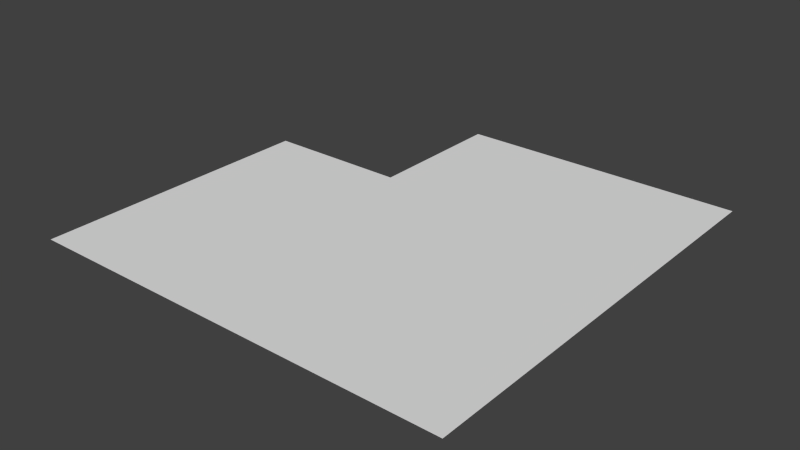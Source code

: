 # Source: wb_sharp.blend  (saved by Blender 2.74.0; exported with 4.5.12 LTS)
import bpy
from mathutils import Matrix  # noqa: F401  (used for matrix-valued properties, if any)

bpy.ops.wm.read_factory_settings(use_empty=True)
scene = bpy.context.scene
scene.name = 'Scene'

# ---- collections
col_collection_1 = bpy.data.collections.new('Collection 1'); scene.collection.children.link(col_collection_1)

# ---- materials (node trees are filled in below, after node groups)
mat_material_001 = bpy.data.materials.new('Material.001')
mat_material_001.alpha_threshold = 0.0
mat_material_001.use_transparent_shadow = False
mat_material_001.roughness = 0.5
mat_material_002 = bpy.data.materials.new('Material.002')
mat_material_002.alpha_threshold = 0.0
mat_material_002.use_transparent_shadow = False
mat_material_002.roughness = 0.5

# ---- material node trees

# ---- world
world_world = bpy.data.worlds.new('World'); scene.world = world_world
world_world.color = (0.05088, 0.05088, 0.05088)
world_world.use_sun_shadow = False
world_world.sun_shadow_jitter_overblur = 0.0
world_world.cycles.sampling_method = 'MANUAL'
world_world.cycles.sample_map_resolution = 256

# ---- meshes
me_plane_021 = bpy.data.meshes.new('Plane.021')
me_plane_021.from_pydata([(1.126, 0.6951, 0.0), (2.34, -0.67, 0.0), (2.466, -0.6449, 0.0), (2.645, -0.4663, 0.0), (1.33, 2.0, 0.0), (2.67, 2.0, 0.0), (1.0, 0.6697, 0.0), (1.234, 0.7663, 0.0), (1.305, 0.8734, 0.0), (1.33, 0.9997, 0.0), (2.67, -0.3403, 0.0), (3.0, -0.3403, 0.0), (2.67, 0.9997, 0.0), (3.0, 0.9997, 0.0), (3.0, -1.0, 0.0), (2.34, -1.0, 0.0), (1.0, -1.0, 0.0), (1.0, 0.9997, 0.0), (1.0, -0.6703, 0.0), (2.574, -0.5737, 0.0), (0.0003052, 0.6697, 0.0), (0.0003052, 0.9997, 0.0), (0.0003052, -0.6703, 0.0), (0.0003052, -1.0, 0.0), (3.0, 2.0, 0.0), (1.0, 2.0, 0.0)], [], [(10, 11, 13), (8, 9, 17), (7, 8, 17), (13, 12, 10), (15, 18, 16), (16, 18, 22, 23), (6, 17, 21, 20), (12, 8, 10), (8, 7, 10), (19, 10, 1), (2, 19, 1), (12, 9, 8), (18, 1, 0), (7, 1, 10), (0, 6, 18), (3, 10, 19), (1, 7, 0), (18, 6, 20, 22), (9, 12, 5, 4), (17, 6, 0), (7, 17, 0), (3, 11, 10), (14, 11, 3), (19, 14, 3), (19, 2, 14), (15, 1, 18), (1, 15, 2), (2, 15, 14), (17, 9, 4, 25), (12, 13, 24, 5)])
me_plane_021.polygons.foreach_set('material_index', [0, 0, 0, 0, 0, 0, 0, 1, 1, 1, 1, 1, 1, 1, 1, 1, 1, 1, 1, 0, 0, 0, 0, 0, 0, 0, 0, 0, 0, 0])
me_plane_021.materials.append(mat_material_001)
me_plane_021.materials.append(mat_material_002)
me_plane_021.use_remesh_preserve_volume = False
me_plane_021.use_remesh_preserve_attributes = False
me_plane_021.use_mirror_vertex_groups = False
me_plane_021.update()

# ---- objects
ob_master_corner_sharp = bpy.data.objects.new('Master_corner_sharp', me_plane_021)

# ---- transforms, parenting, visibility, modifiers, constraints
ob_master_corner_sharp.location = (0.0, 0.0, 0.0)
ob_master_corner_sharp.scale = (0.5, 0.5, 0.5)
ob_master_corner_sharp.lineart.crease_threshold = 0.0

# ---- collection membership
col_collection_1.objects.link(ob_master_corner_sharp)

# ---- scene / render settings (as saved in the file)
scene.frame_start = 1; scene.frame_end = 250; scene.frame_set(1)
scene.render.engine = 'BLENDER_EEVEE_NEXT'
scene.render.resolution_percentage = 50
scene.render.dither_intensity = 0.0
scene.cycles.use_denoising = False
scene.cycles.samples = 10
scene.cycles.sampling_pattern = 'TABULATED_SOBOL'
scene.cycles.light_sampling_threshold = 0.0
scene.cycles.use_adaptive_sampling = False
scene.cycles.use_light_tree = False
scene.cycles.blur_glossy = 0.0
scene.cycles.pixel_filter_type = 'GAUSSIAN'
scene.cycles.sample_clamp_indirect = 0.0
scene.view_settings.view_transform = 'Standard'
bpy.context.view_layer.update()

# ---- added for rendering (the .blend has no active camera and no usable light): camera, sun
cam_auto = bpy.data.cameras.new('AutoCamera')
cam_auto.lens = 50.0
cam_auto.sensor_width = 36.0
cam_auto.clip_end = 1000.0
ob_auto_camera = bpy.data.objects.new('AutoCamera', cam_auto)
scene.collection.objects.link(ob_auto_camera)
ob_auto_camera.location = (2.71295, -2.10543, 1.57024)
ob_auto_camera.rotation_euler = (1.09748, -7.21219e-08, 0.694738)
scene.camera = ob_auto_camera
light_auto_sun = bpy.data.lights.new('AutoSun', 'SUN')
light_auto_sun.energy = 3.0
light_auto_sun.angle = 0.0523599
ob_auto_sun = bpy.data.objects.new('AutoSun', light_auto_sun)
scene.collection.objects.link(ob_auto_sun)
ob_auto_sun.rotation_euler = (0.872665, 0.174533, 0.523599)
bpy.context.view_layer.update()
